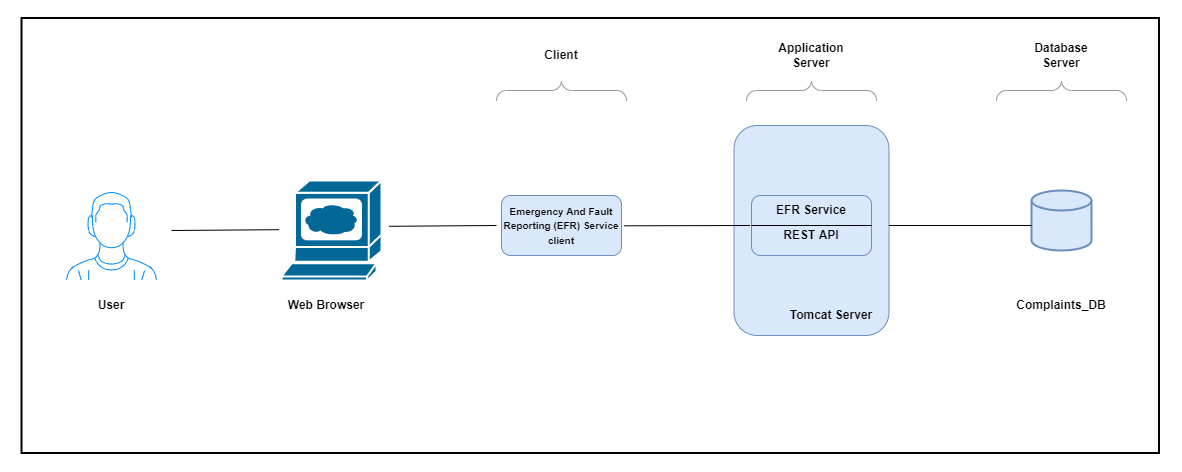

The diagram above was exported from draw.io. Its source (the exported page's mxGraphModel, read from the mxfile embedded in the PNG):
<mxGraphModel dx="1695" dy="912" grid="1" gridSize="10" guides="1" tooltips="1" connect="1" arrows="1" fold="1" page="1" pageScale="1" pageWidth="827" pageHeight="1169" math="0" shadow="0">
  <root>
    <mxCell id="0" />
    <mxCell id="1" parent="0" />
    <mxCell id="n3BaiPBvljRfjaBKWkhS-22" value="" style="rounded=1;whiteSpace=wrap;html=1;strokeColor=#6c8ebf;fillColor=#dae8fc;" vertex="1" parent="1">
      <mxGeometry x="772.5" y="215" width="155" height="210" as="geometry" />
    </mxCell>
    <mxCell id="n3BaiPBvljRfjaBKWkhS-1" value="" style="verticalLabelPosition=bottom;shadow=0;dashed=0;align=center;html=1;verticalAlign=top;strokeWidth=1;shape=mxgraph.mockup.containers.userMale;strokeColor2=#008cff;strokeColor=#FFFFFF;" vertex="1" parent="1">
      <mxGeometry x="100" y="270" width="100" height="100" as="geometry" />
    </mxCell>
    <mxCell id="n3BaiPBvljRfjaBKWkhS-2" value="" style="shape=mxgraph.cisco.computers_and_peripherals.web_browser;html=1;pointerEvents=1;dashed=0;fillColor=#036897;strokeColor=#ffffff;strokeWidth=2;verticalLabelPosition=bottom;verticalAlign=top;align=center;outlineConnect=0;" vertex="1" parent="1">
      <mxGeometry x="320" y="270" width="100" height="100" as="geometry" />
    </mxCell>
    <mxCell id="n3BaiPBvljRfjaBKWkhS-3" value="&lt;b style=&quot;font-size: 10px&quot;&gt;Emergency And Fault Reporting (EFR) Service&lt;br&gt;client&lt;/b&gt;" style="rounded=1;whiteSpace=wrap;html=1;fillColor=#dae8fc;strokeColor=#6c8ebf;" vertex="1" parent="1">
      <mxGeometry x="540" y="285" width="120" height="60" as="geometry" />
    </mxCell>
    <mxCell id="n3BaiPBvljRfjaBKWkhS-4" value="" style="rounded=1;whiteSpace=wrap;html=1;fillColor=#dae8fc;strokeColor=#6c8ebf;" vertex="1" parent="1">
      <mxGeometry x="790" y="285" width="120" height="60" as="geometry" />
    </mxCell>
    <mxCell id="n3BaiPBvljRfjaBKWkhS-6" value="" style="strokeWidth=2;html=1;shape=mxgraph.flowchart.database;whiteSpace=wrap;fillColor=#dae8fc;strokeColor=#6c8ebf;" vertex="1" parent="1">
      <mxGeometry x="1070" y="280" width="60" height="60" as="geometry" />
    </mxCell>
    <mxCell id="n3BaiPBvljRfjaBKWkhS-7" value="" style="line;strokeWidth=1;rotatable=0;dashed=0;labelPosition=right;align=left;verticalAlign=middle;spacingTop=0;spacingLeft=6;points=[];portConstraint=eastwest;fillColor=none;" vertex="1" parent="1">
      <mxGeometry x="790" y="310" width="120" height="10" as="geometry" />
    </mxCell>
    <mxCell id="n3BaiPBvljRfjaBKWkhS-8" value="&lt;b&gt;EFR Service&lt;/b&gt;" style="text;html=1;strokeColor=none;fillColor=none;align=center;verticalAlign=middle;whiteSpace=wrap;rounded=0;" vertex="1" parent="1">
      <mxGeometry x="805" y="285" width="90" height="30" as="geometry" />
    </mxCell>
    <mxCell id="n3BaiPBvljRfjaBKWkhS-9" value="&lt;b&gt;REST API&lt;/b&gt;" style="text;html=1;strokeColor=none;fillColor=none;align=center;verticalAlign=middle;whiteSpace=wrap;rounded=0;" vertex="1" parent="1">
      <mxGeometry x="805" y="310" width="90" height="30" as="geometry" />
    </mxCell>
    <mxCell id="n3BaiPBvljRfjaBKWkhS-10" value="&lt;b&gt;User&lt;/b&gt;" style="text;html=1;strokeColor=none;fillColor=none;align=center;verticalAlign=middle;whiteSpace=wrap;rounded=0;" vertex="1" parent="1">
      <mxGeometry x="105" y="380" width="90" height="30" as="geometry" />
    </mxCell>
    <mxCell id="n3BaiPBvljRfjaBKWkhS-11" value="&lt;b&gt;Web Browser&lt;/b&gt;" style="text;html=1;strokeColor=none;fillColor=none;align=center;verticalAlign=middle;whiteSpace=wrap;rounded=0;" vertex="1" parent="1">
      <mxGeometry x="320" y="380" width="90" height="30" as="geometry" />
    </mxCell>
    <mxCell id="n3BaiPBvljRfjaBKWkhS-12" value="&lt;b&gt;Client&lt;/b&gt;" style="text;html=1;strokeColor=none;fillColor=none;align=center;verticalAlign=middle;whiteSpace=wrap;rounded=0;" vertex="1" parent="1">
      <mxGeometry x="555" y="130" width="90" height="30" as="geometry" />
    </mxCell>
    <mxCell id="n3BaiPBvljRfjaBKWkhS-13" value="&lt;b&gt;Application Server&lt;/b&gt;" style="text;html=1;strokeColor=none;fillColor=none;align=center;verticalAlign=middle;whiteSpace=wrap;rounded=0;" vertex="1" parent="1">
      <mxGeometry x="805" y="130" width="90" height="30" as="geometry" />
    </mxCell>
    <mxCell id="n3BaiPBvljRfjaBKWkhS-14" value="&lt;b&gt;Database Server&lt;/b&gt;" style="text;html=1;strokeColor=none;fillColor=none;align=center;verticalAlign=middle;whiteSpace=wrap;rounded=0;" vertex="1" parent="1">
      <mxGeometry x="1055" y="130" width="90" height="30" as="geometry" />
    </mxCell>
    <mxCell id="n3BaiPBvljRfjaBKWkhS-15" value="&lt;b&gt;Complaints_DB&lt;/b&gt;" style="text;html=1;strokeColor=none;fillColor=none;align=center;verticalAlign=middle;whiteSpace=wrap;rounded=0;" vertex="1" parent="1">
      <mxGeometry x="1055" y="380" width="90" height="30" as="geometry" />
    </mxCell>
    <mxCell id="n3BaiPBvljRfjaBKWkhS-16" value="" style="verticalLabelPosition=bottom;shadow=0;dashed=0;align=center;html=1;verticalAlign=top;strokeWidth=1;shape=mxgraph.mockup.markup.curlyBrace;strokeColor=#999999;fillColor=none;" vertex="1" parent="1">
      <mxGeometry x="535" y="170" width="130" height="20" as="geometry" />
    </mxCell>
    <mxCell id="n3BaiPBvljRfjaBKWkhS-17" value="" style="verticalLabelPosition=bottom;shadow=0;dashed=0;align=center;html=1;verticalAlign=top;strokeWidth=1;shape=mxgraph.mockup.markup.curlyBrace;strokeColor=#999999;fillColor=none;" vertex="1" parent="1">
      <mxGeometry x="785" y="170" width="130" height="20" as="geometry" />
    </mxCell>
    <mxCell id="n3BaiPBvljRfjaBKWkhS-18" value="" style="verticalLabelPosition=bottom;shadow=0;dashed=0;align=center;html=1;verticalAlign=top;strokeWidth=1;shape=mxgraph.mockup.markup.curlyBrace;strokeColor=#999999;fillColor=none;" vertex="1" parent="1">
      <mxGeometry x="1035" y="170" width="130" height="20" as="geometry" />
    </mxCell>
    <mxCell id="n3BaiPBvljRfjaBKWkhS-19" value="" style="endArrow=none;html=1;rounded=0;entryX=-0.025;entryY=0.592;entryDx=0;entryDy=0;entryPerimeter=0;" edge="1" parent="1">
      <mxGeometry width="50" height="50" relative="1" as="geometry">
        <mxPoint x="210" y="320" as="sourcePoint" />
        <mxPoint x="317.5" y="319.19999999999993" as="targetPoint" />
      </mxGeometry>
    </mxCell>
    <mxCell id="n3BaiPBvljRfjaBKWkhS-20" value="" style="endArrow=none;html=1;rounded=0;entryX=-0.025;entryY=0.592;entryDx=0;entryDy=0;entryPerimeter=0;" edge="1" parent="1">
      <mxGeometry width="50" height="50" relative="1" as="geometry">
        <mxPoint x="427.5" y="315.8" as="sourcePoint" />
        <mxPoint x="535" y="314.99999999999994" as="targetPoint" />
      </mxGeometry>
    </mxCell>
    <mxCell id="n3BaiPBvljRfjaBKWkhS-21" value="" style="endArrow=none;html=1;rounded=0;exitX=1.022;exitY=0.505;exitDx=0;exitDy=0;exitPerimeter=0;" edge="1" parent="1" source="n3BaiPBvljRfjaBKWkhS-3">
      <mxGeometry width="50" height="50" relative="1" as="geometry">
        <mxPoint x="686" y="314.99999999999994" as="sourcePoint" />
        <mxPoint x="788.5" y="314.99999999999994" as="targetPoint" />
      </mxGeometry>
    </mxCell>
    <mxCell id="n3BaiPBvljRfjaBKWkhS-23" value="" style="endArrow=none;html=1;rounded=0;entryX=0;entryY=0.583;entryDx=0;entryDy=0;entryPerimeter=0;" edge="1" parent="1" target="n3BaiPBvljRfjaBKWkhS-6">
      <mxGeometry width="50" height="50" relative="1" as="geometry">
        <mxPoint x="927.5" y="315" as="sourcePoint" />
        <mxPoint x="1035" y="314.20000000000005" as="targetPoint" />
      </mxGeometry>
    </mxCell>
    <mxCell id="n3BaiPBvljRfjaBKWkhS-24" value="&lt;b&gt;Tomcat&amp;nbsp;Server&lt;/b&gt;" style="text;html=1;strokeColor=none;fillColor=none;align=center;verticalAlign=middle;whiteSpace=wrap;rounded=0;" vertex="1" parent="1">
      <mxGeometry x="825" y="390" width="90" height="30" as="geometry" />
    </mxCell>
    <mxCell id="n3BaiPBvljRfjaBKWkhS-25" value="" style="rounded=0;whiteSpace=wrap;html=1;fillColor=none;strokeColor=#000000;strokeWidth=2;fontSize=10;" vertex="1" parent="1">
      <mxGeometry x="60" y="107.5" width="1137.5" height="435" as="geometry" />
    </mxCell>
    <mxCell id="n3BaiPBvljRfjaBKWkhS-26" value="" style="rounded=0;whiteSpace=wrap;html=1;fillColor=none;strokeColor=#FFFFFF;strokeWidth=2;fontSize=10;" vertex="1" parent="1">
      <mxGeometry x="40" y="90" width="1180" height="470" as="geometry" />
    </mxCell>
  </root>
</mxGraphModel>